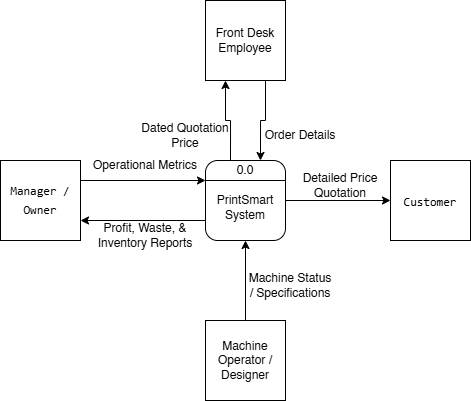

The diagram above was exported from draw.io. Its source (the exported page's mxGraphModel, read from the mxfile embedded in the PNG):
<mxGraphModel dx="1171" dy="724" grid="1" gridSize="10" guides="1" tooltips="1" connect="1" arrows="1" fold="1" page="1" pageScale="1" pageWidth="850" pageHeight="1100" math="0" shadow="0">
  <root>
    <mxCell id="0" />
    <mxCell id="1" parent="0" />
    <mxCell id="6Qt-aYuVdQGztz8pEnOr-25" style="edgeStyle=orthogonalEdgeStyle;rounded=0;orthogonalLoop=1;jettySize=auto;html=1;exitX=1;exitY=0.25;exitDx=0;exitDy=0;entryX=0;entryY=0.25;entryDx=0;entryDy=0;" parent="1" source="6Qt-aYuVdQGztz8pEnOr-6" target="6Qt-aYuVdQGztz8pEnOr-3" edge="1">
      <mxGeometry relative="1" as="geometry" />
    </mxCell>
    <mxCell id="6Qt-aYuVdQGztz8pEnOr-6" value="&lt;span data-path-to-node=&quot;6,1,1,1,1,0&quot;&gt;&lt;code data-path-to-node=&quot;6,1,1,1,1,0&quot; data-index-in-node=&quot;0&quot;&gt;&lt;span class=&quot;citation-160&quot;&gt;Manager / Owner&lt;/span&gt;&lt;/code&gt;&lt;span class=&quot;citation-160&quot;&gt; &lt;/span&gt;&lt;/span&gt;&lt;span data-path-to-node=&quot;6,1,1,1,1,1&quot;&gt;&lt;sup class=&quot;superscript&quot; data-turn-source-index=&quot;4&quot;&gt;&lt;/sup&gt;&lt;/span&gt;" style="whiteSpace=wrap;html=1;aspect=fixed;" parent="1" vertex="1">
      <mxGeometry x="180" y="240" width="80" height="80" as="geometry" />
    </mxCell>
    <mxCell id="6Qt-aYuVdQGztz8pEnOr-7" value="&lt;span data-path-to-node=&quot;6,1,1,2,1,0&quot;&gt;&lt;code data-path-to-node=&quot;6,1,1,2,1,0&quot; data-index-in-node=&quot;0&quot;&gt;&lt;span class=&quot;citation-159&quot;&gt;Customer&lt;/span&gt;&lt;/code&gt;&lt;span class=&quot;citation-159&quot;&gt; &lt;/span&gt;&lt;/span&gt;&lt;span data-path-to-node=&quot;6,1,1,2,1,1&quot;&gt;&lt;span class=&quot;citation-159 citation-end-159&quot;&gt;&lt;sup class=&quot;superscript&quot; data-turn-source-index=&quot;5&quot;&gt;&lt;/sup&gt;&lt;sup class=&quot;superscript&quot; data-turn-source-index=&quot;5&quot;&gt;&lt;/sup&gt;&lt;sup class=&quot;superscript&quot; data-turn-source-index=&quot;5&quot;&gt;&lt;/sup&gt;&lt;sup class=&quot;superscript&quot; data-turn-source-index=&quot;5&quot;&gt;&lt;/sup&gt;&lt;/span&gt;&lt;/span&gt;" style="whiteSpace=wrap;html=1;aspect=fixed;" parent="1" vertex="1">
      <mxGeometry x="570" y="240" width="80" height="80" as="geometry" />
    </mxCell>
    <mxCell id="6Qt-aYuVdQGztz8pEnOr-18" style="edgeStyle=orthogonalEdgeStyle;rounded=0;orthogonalLoop=1;jettySize=auto;html=1;exitX=0.75;exitY=1;exitDx=0;exitDy=0;entryX=0.75;entryY=0;entryDx=0;entryDy=0;" parent="1" source="6Qt-aYuVdQGztz8pEnOr-8" target="6Qt-aYuVdQGztz8pEnOr-11" edge="1">
      <mxGeometry relative="1" as="geometry" />
    </mxCell>
    <mxCell id="6Qt-aYuVdQGztz8pEnOr-8" value="Front Desk Employee" style="whiteSpace=wrap;html=1;aspect=fixed;" parent="1" vertex="1">
      <mxGeometry x="385" y="80" width="80" height="80" as="geometry" />
    </mxCell>
    <mxCell id="6Qt-aYuVdQGztz8pEnOr-29" style="edgeStyle=orthogonalEdgeStyle;rounded=0;orthogonalLoop=1;jettySize=auto;html=1;exitX=0.5;exitY=0;exitDx=0;exitDy=0;entryX=0.5;entryY=1;entryDx=0;entryDy=0;" parent="1" source="6Qt-aYuVdQGztz8pEnOr-9" target="6Qt-aYuVdQGztz8pEnOr-3" edge="1">
      <mxGeometry relative="1" as="geometry" />
    </mxCell>
    <mxCell id="6Qt-aYuVdQGztz8pEnOr-9" value="Machine Operator / Designer" style="whiteSpace=wrap;html=1;aspect=fixed;" parent="1" vertex="1">
      <mxGeometry x="385" y="400" width="80" height="80" as="geometry" />
    </mxCell>
    <mxCell id="6Qt-aYuVdQGztz8pEnOr-12" value="" style="group" parent="1" connectable="0" vertex="1">
      <mxGeometry x="385" y="240" width="80" height="80" as="geometry" />
    </mxCell>
    <mxCell id="6Qt-aYuVdQGztz8pEnOr-3" value="&lt;div&gt;&lt;br&gt;&lt;/div&gt;PrintSmart System" style="rounded=1;whiteSpace=wrap;html=1;" parent="6Qt-aYuVdQGztz8pEnOr-12" vertex="1">
      <mxGeometry width="80" height="80" as="geometry" />
    </mxCell>
    <mxCell id="6Qt-aYuVdQGztz8pEnOr-10" style="rounded=0;orthogonalLoop=1;jettySize=auto;html=1;exitX=0;exitY=0.25;exitDx=0;exitDy=0;entryX=1;entryY=0.25;entryDx=0;entryDy=0;endArrow=none;endFill=0;" parent="6Qt-aYuVdQGztz8pEnOr-12" source="6Qt-aYuVdQGztz8pEnOr-3" target="6Qt-aYuVdQGztz8pEnOr-3" edge="1">
      <mxGeometry relative="1" as="geometry" />
    </mxCell>
    <mxCell id="6Qt-aYuVdQGztz8pEnOr-11" value="0.0" style="text;html=1;whiteSpace=wrap;strokeColor=none;fillColor=none;align=center;verticalAlign=middle;rounded=0;" parent="6Qt-aYuVdQGztz8pEnOr-12" vertex="1">
      <mxGeometry x="10" width="60" height="20" as="geometry" />
    </mxCell>
    <mxCell id="6Qt-aYuVdQGztz8pEnOr-19" style="edgeStyle=orthogonalEdgeStyle;rounded=0;orthogonalLoop=1;jettySize=auto;html=1;exitX=0.25;exitY=0;exitDx=0;exitDy=0;entryX=0.25;entryY=1;entryDx=0;entryDy=0;" parent="1" source="6Qt-aYuVdQGztz8pEnOr-11" target="6Qt-aYuVdQGztz8pEnOr-8" edge="1">
      <mxGeometry relative="1" as="geometry" />
    </mxCell>
    <mxCell id="6Qt-aYuVdQGztz8pEnOr-20" value="Dated Quotation Price" style="text;html=1;whiteSpace=wrap;strokeColor=none;fillColor=none;align=center;verticalAlign=middle;rounded=0;" parent="1" vertex="1">
      <mxGeometry x="320" y="200" width="90" height="30" as="geometry" />
    </mxCell>
    <mxCell id="6Qt-aYuVdQGztz8pEnOr-21" value="Order Details" style="text;html=1;whiteSpace=wrap;strokeColor=none;fillColor=none;align=center;verticalAlign=middle;rounded=0;" parent="1" vertex="1">
      <mxGeometry x="440" y="200" width="80" height="30" as="geometry" />
    </mxCell>
    <mxCell id="6Qt-aYuVdQGztz8pEnOr-22" style="edgeStyle=orthogonalEdgeStyle;rounded=0;orthogonalLoop=1;jettySize=auto;html=1;exitX=1;exitY=0.5;exitDx=0;exitDy=0;entryX=0;entryY=0.5;entryDx=0;entryDy=0;" parent="1" source="6Qt-aYuVdQGztz8pEnOr-3" target="6Qt-aYuVdQGztz8pEnOr-7" edge="1">
      <mxGeometry relative="1" as="geometry" />
    </mxCell>
    <mxCell id="6Qt-aYuVdQGztz8pEnOr-23" value="Detailed Price Quotation" style="text;html=1;whiteSpace=wrap;strokeColor=none;fillColor=none;align=center;verticalAlign=middle;rounded=0;" parent="1" vertex="1">
      <mxGeometry x="480" y="250" width="80" height="30" as="geometry" />
    </mxCell>
    <mxCell id="6Qt-aYuVdQGztz8pEnOr-26" style="edgeStyle=orthogonalEdgeStyle;rounded=0;orthogonalLoop=1;jettySize=auto;html=1;exitX=0;exitY=0.75;exitDx=0;exitDy=0;entryX=1;entryY=0.75;entryDx=0;entryDy=0;" parent="1" source="6Qt-aYuVdQGztz8pEnOr-3" target="6Qt-aYuVdQGztz8pEnOr-6" edge="1">
      <mxGeometry relative="1" as="geometry" />
    </mxCell>
    <mxCell id="6Qt-aYuVdQGztz8pEnOr-27" value="Operational Metrics" style="text;html=1;whiteSpace=wrap;strokeColor=none;fillColor=none;align=center;verticalAlign=middle;rounded=0;" parent="1" vertex="1">
      <mxGeometry x="270" y="230" width="110" height="30" as="geometry" />
    </mxCell>
    <mxCell id="6Qt-aYuVdQGztz8pEnOr-28" value="Profit, Waste, &amp;amp; Inventory Reports" style="text;html=1;whiteSpace=wrap;strokeColor=none;fillColor=none;align=center;verticalAlign=middle;rounded=0;" parent="1" vertex="1">
      <mxGeometry x="275" y="300" width="100" height="30" as="geometry" />
    </mxCell>
    <mxCell id="6Qt-aYuVdQGztz8pEnOr-30" value="Machine Status / Specifications" style="text;html=1;whiteSpace=wrap;strokeColor=none;fillColor=none;align=center;verticalAlign=middle;rounded=0;" parent="1" vertex="1">
      <mxGeometry x="425" y="350" width="90" height="30" as="geometry" />
    </mxCell>
  </root>
</mxGraphModel>